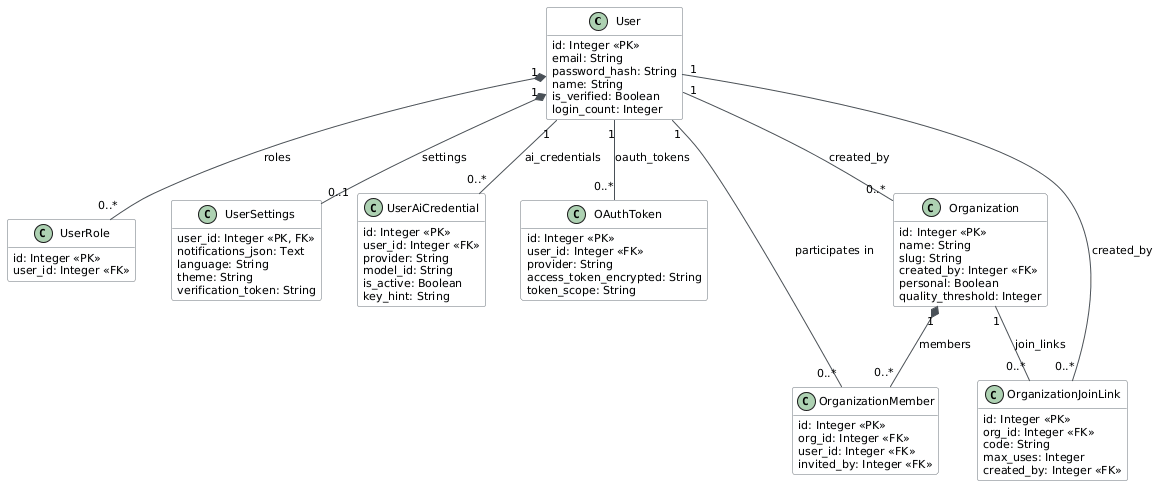

The diagram above was rendered by PlantUML. Its source (embedded in the PNG):
@startuml
skinparam backgroundColor white
skinparam classBackgroundColor #F8F9FA
skinparam classBorderColor #6C757D
skinparam arrowColor #495057
skinparam defaultFontName Arial
skinparam defaultFontSize 11
hide methods

class User {
  id: Integer <<PK>>
  email: String
  password_hash: String
  name: String
  is_verified: Boolean
  login_count: Integer
}

class UserRole {
  id: Integer <<PK>>
  user_id: Integer <<FK>>
  role: Enum(RoleEnum)
}

class UserSettings {
  user_id: Integer <<PK, FK>>
  notifications_json: Text
  language: String
  theme: String
  verification_token: String
}

class UserAiCredential {
  id: Integer <<PK>>
  user_id: Integer <<FK>>
  provider: String
  model_id: String
  is_active: Boolean
  key_hint: String
}

class OAuthToken {
  id: Integer <<PK>>
  user_id: Integer <<FK>>
  provider: String
  access_token_encrypted: String
  token_scope: String
}

class Organization {
  id: Integer <<PK>>
  name: String
  slug: String
  created_by: Integer <<FK>>
  personal: Boolean
  quality_threshold: Integer
}

class OrganizationMember {
  id: Integer <<PK>>
  org_id: Integer <<FK>>
  user_id: Integer <<FK>>
  role: Enum(OrgMemberRole)
  invited_by: Integer <<FK>>
  status: Enum(OrgMemberStatus)
}

class OrganizationJoinLink {
  id: Integer <<PK>>
  org_id: Integer <<FK>>
  code: String
  role: Enum(OrgMemberRole)
  max_uses: Integer
  created_by: Integer <<FK>>
}

User "1" *-- "0..*" UserRole : roles
User "1" *-- "0..1" UserSettings : settings
User "1" -- "0..*" UserAiCredential : ai_credentials
User "1" -- "0..*" OAuthToken : oauth_tokens
User "1" -- "0..*" Organization : created_by
User "1" -- "0..*" OrganizationMember : participates in
User "1" -- "0..*" OrganizationJoinLink : created_by
Organization "1" *-- "0..*" OrganizationMember : members
Organization "1" -- "0..*" OrganizationJoinLink : join_links
@enduml